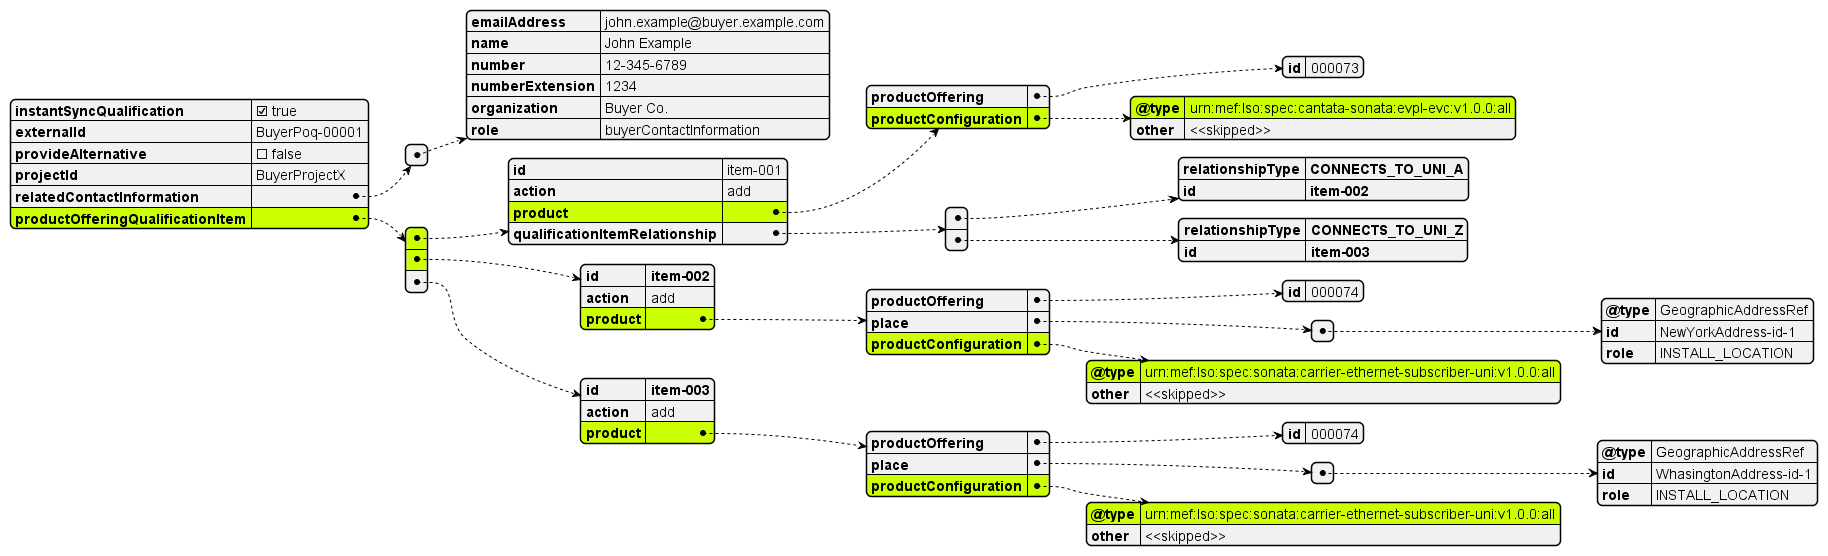

The diagram above was rendered by PlantUML. Its source (embedded in the PNG):
@startjson
#highlight "productOfferingQualificationItem"
#highlight "productOfferingQualificationItem" / "0" 
#highlight "productOfferingQualificationItem" / "0" / "product" 
#highlight "productOfferingQualificationItem" / "0" / "product" / "productConfiguration" 
#highlight "productOfferingQualificationItem" / "0" / "product" / "productConfiguration" / "@type"
#highlight "productOfferingQualificationItem" / "1" 
#highlight "productOfferingQualificationItem" / "1" / "product" 
#highlight "productOfferingQualificationItem" / "1" / "product" / "productConfiguration" 
#highlight "productOfferingQualificationItem" / "1" / "product" / "productConfiguration" / "@type"
#highlight "productOfferingQualificationItem" / "2" / "product" 
#highlight "productOfferingQualificationItem" / "2" / "product" / "productConfiguration" 
#highlight "productOfferingQualificationItem" / "2" / "product" / "productConfiguration" / "@type"

{
  "instantSyncQualification": true,
  "externalId": "BuyerPoq-00001",
  "provideAlternative": false,
  "projectId": "BuyerProjectX",
  "relatedContactInformation": [
    {
      "emailAddress": "john.example@buyer.example.com",
      "name": "John Example",
      "number": "12-345-6789",
      "numberExtension": "1234",
      "organization": "Buyer Co.",
      "role": "buyerContactInformation"
    }
  ],
  "productOfferingQualificationItem": [
    {
      "id": "item-001",
      "action": "add",
      "product": {
        "productOffering": {
          "id": "000073"
        },
        "productConfiguration": {
          "@type": "urn:mef:lso:spec:cantata-sonata:evpl-evc:v1.0.0:all",
          "other": "<<skipped>>"
        }
      },
      "**qualificationItemRelationship**": [
        {
          "**relationshipType**": "**CONNECTS_TO_UNI_A**",
          "**id**": "**item-002**"
        },
        {
          "**relationshipType**": "**CONNECTS_TO_UNI_Z**",
          "**id**": "**item-003**"
        }
      ]
    },
    {
      "**id**": "**item-002**",
      "action": "add",
      "product": {
        "productOffering": {
          "id": "000074"
        },
        "place": [
          {
            "@type": "GeographicAddressRef",
            "id": "NewYorkAddress-id-1",
            "role": "INSTALL_LOCATION"
          }
        ],
        "productConfiguration": {
          "@type": "urn:mef:lso:spec:sonata:carrier-ethernet-subscriber-uni:v1.0.0:all",
          "other": "<<skipped>>"
        }
      }
    },
    {
      "**id**": "**item-003**",
      "action": "add",
      "product": {
        "productOffering": {
          "id": "000074"
        },
        "place": [
          {
            "@type": "GeographicAddressRef",
            "id": "WhasingtonAddress-id-1",
            "role": "INSTALL_LOCATION"
          }
        ],
        "productConfiguration": {
          "@type": "urn:mef:lso:spec:sonata:carrier-ethernet-subscriber-uni:v1.0.0:all",
          "other": "<<skipped>>"
        }
      }
    }
  ]
}
@endjson